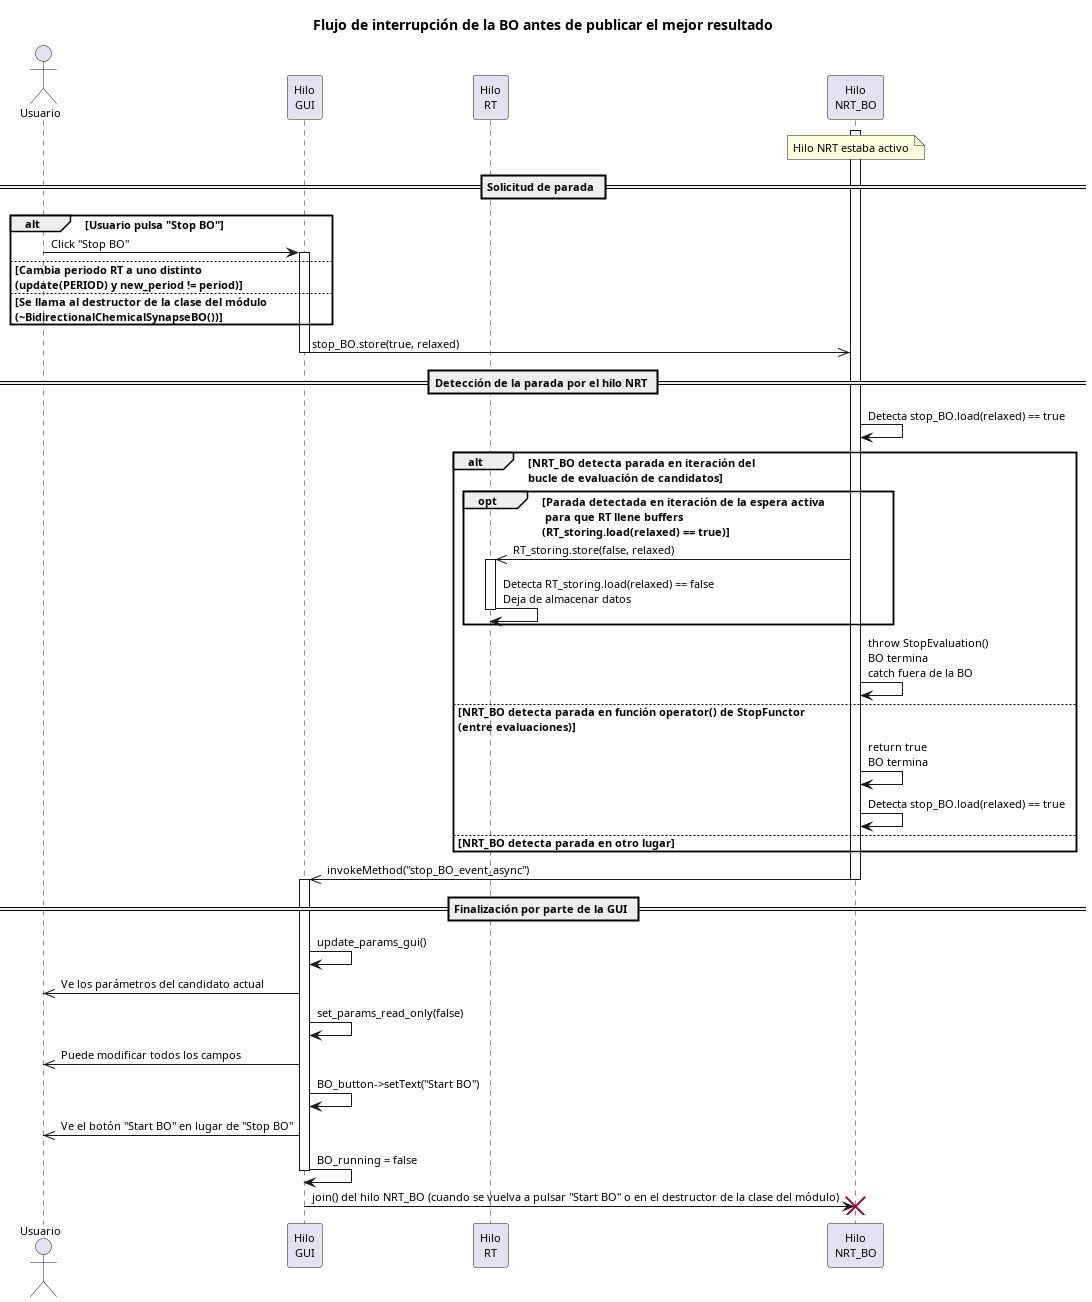

The diagram above was rendered by PlantUML. Its source (embedded in the PNG):
@startuml

skinparam defaultFontName Helvetica
skinparam defaultFontSize 11

title Flujo de interrupción de la BO antes de publicar el mejor resultado

actor       Usuario     as U
participant "Hilo\nGUI"         as GUI
participant "Hilo\nRT"          as RT
participant "Hilo\nNRT_BO"      as NRT

note over NRT
  Hilo NRT estaba activo
end note

activate NRT

== Solicitud de parada ==

alt Usuario pulsa "Stop BO"
  U -> GUI : Click "Stop BO"
  activate GUI
else Cambia periodo RT a uno distinto\n(update(PERIOD) y new_period != period)
else Se llama al destructor de la clase del módulo\n(~BidirectionalChemicalSynapseBO())
end

GUI ->> NRT : stop_BO.store(true, relaxed)
deactivate GUI

== Detección de la parada por el hilo NRT ==

NRT -> NRT : Detecta stop_BO.load(relaxed) == true

alt NRT_BO detecta parada en iteración del\nbucle de evaluación de candidatos
  opt Parada detectada en iteración de la espera activa\n para que RT llene buffers\n(RT_storing.load(relaxed) == true)
    NRT ->> RT : RT_storing.store(false, relaxed)
    activate RT
    RT -> RT :  Detecta RT_storing.load(relaxed) == false\nDeja de almacenar datos
    deactivate RT
  end
  NRT -> NRT : throw StopEvaluation()\nBO termina\ncatch fuera de la BO
else NRT_BO detecta parada en función operator() de StopFunctor\n(entre evaluaciones)
  NRT -> NRT : return true\nBO termina
  NRT -> NRT : Detecta stop_BO.load(relaxed) == true
else NRT_BO detecta parada en otro lugar
end

NRT ->> GUI : invokeMethod("stop_BO_event_async")
deactivate NRT

== Finalización por parte de la GUI ==

activate GUI
GUI -> GUI : update_params_gui()
GUI ->> U : Ve los parámetros del candidato actual
GUI -> GUI : set_params_read_only(false)
GUI ->> U : Puede modificar todos los campos
GUI -> GUI : BO_button->setText("Start BO")
GUI ->> U : Ve el botón "Start BO" en lugar de "Stop BO"
GUI -> GUI : BO_running = false
deactivate GUI

GUI -> NRT: join() del hilo NRT_BO (cuando se vuelva a pulsar "Start BO" o en el destructor de la clase del módulo)
destroy NRT

@enduml